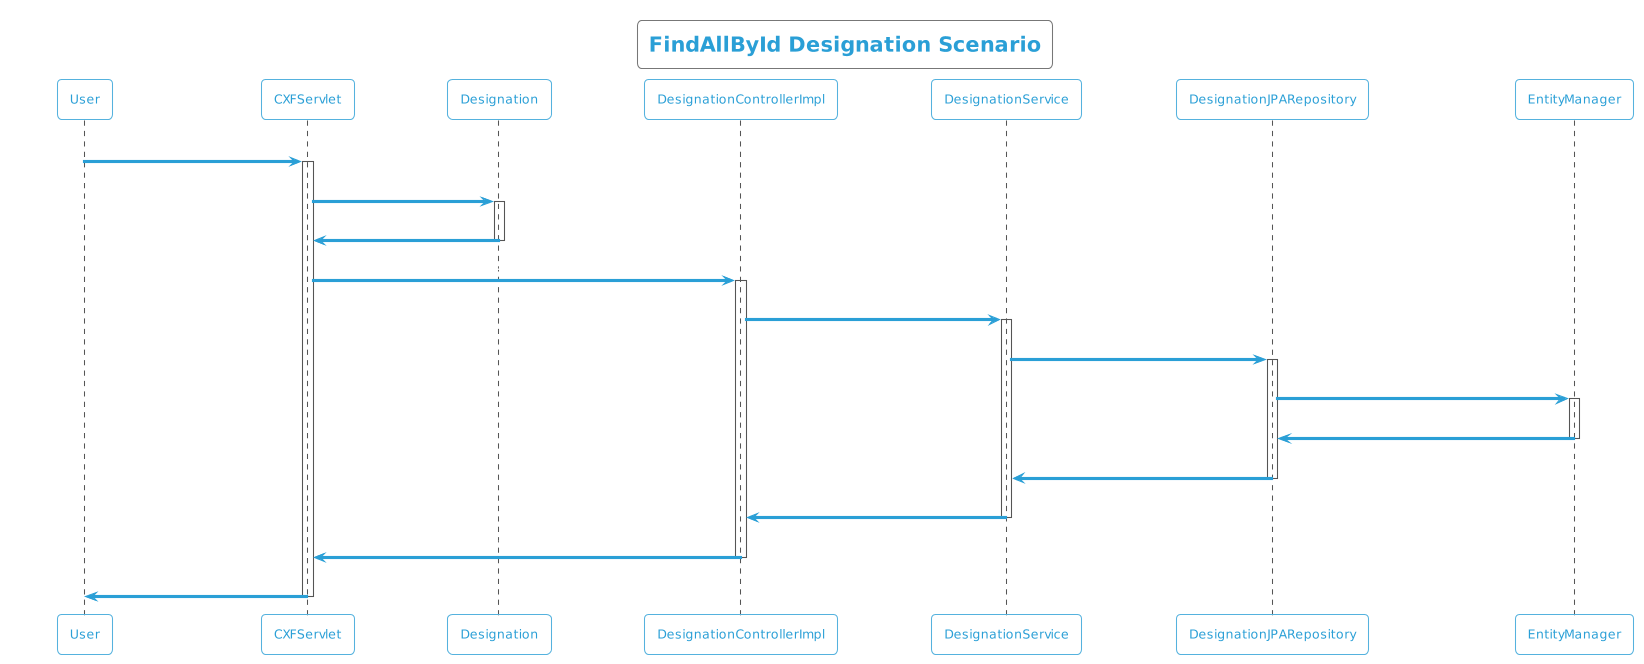

The diagram above was rendered by PlantUML. Its source (embedded in the PNG):
@startuml
!theme cyborg-outline
title FindAllById Designation Scenario
participant User
User -> CXFServlet: GET, Designation
activate CXFServlet
CXFServlet -> Designation: << findAllById >>
activate Designation
Designation -> CXFServlet: << instance >>
deactivate Designation
CXFServlet -> DesignationControllerImpl: findAllById(:List<Designation> id)
activate DesignationControllerImpl
DesignationControllerImpl -> DesignationService: findAllById(:List<Designation> id)
activate DesignationService
DesignationService -> DesignationJPARepository: findAllById(:List<Designation> id)
activate DesignationJPARepository
DesignationJPARepository -> EntityManager: response(:List<Designation>findAllById)
activate EntityManager
EntityManager -> DesignationJPARepository: << persisted List Designation >>
deactivate EntityManager
DesignationJPARepository -> DesignationService: << persisted List Designation >>
deactivate DesignationJPARepository
DesignationService -> DesignationControllerImpl: << persisted List Designation >>
deactivate DesignationService
DesignationControllerImpl -> CXFServlet: << persisted List Designation >>
deactivate DesignationControllerImpl
CXFServlet -> User: marshalled Designation XML
deactivate CXFServlet
@enduml